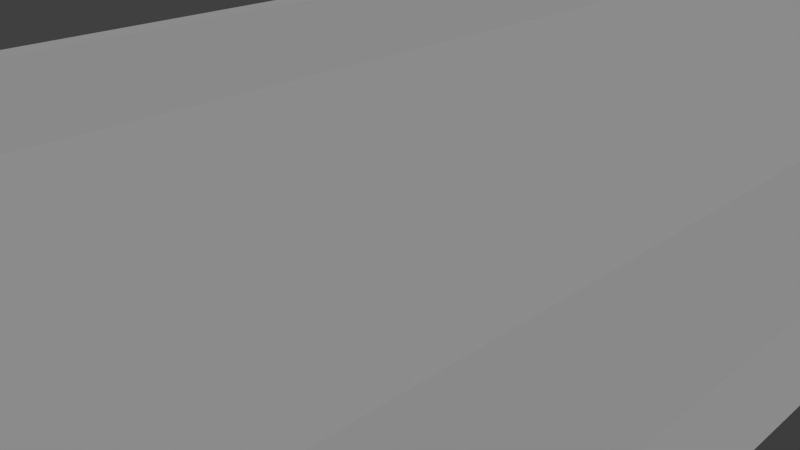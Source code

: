# Source: RunwayDock.blend  (saved by Blender 2.79.0; exported with 4.5.12 LTS)
import bpy
from mathutils import Matrix  # noqa: F401  (used for matrix-valued properties, if any)

bpy.ops.wm.read_factory_settings(use_empty=True)
scene = bpy.context.scene
scene.name = 'Scene'

# ---- collections
col_collection_1 = bpy.data.collections.new('Collection 1'); scene.collection.children.link(col_collection_1)
col_collection_2 = bpy.data.collections.new('Collection 2'); scene.collection.children.link(col_collection_2)
col_collection_2.hide_render = True
col_collection_2.hide_viewport = True

# ---- materials (node trees are filled in below, after node groups)
mat_singlerunway = bpy.data.materials.new('SingleRunway')
mat_singlerunway.alpha_threshold = 0.0
mat_singlerunway.use_transparent_shadow = False
mat_singlerunway.roughness = 0.5
mat_glowlightblue = bpy.data.materials.new('GlowLightBlue')
mat_glowlightblue.alpha_threshold = 0.0
mat_glowlightblue.use_transparent_shadow = False
mat_glowlightblue.diffuse_color = (0.1278, 0.5862, 0.8, 1.0)
mat_glowlightblue.roughness = 0.5

# ---- material node trees

# ---- world
world_world = bpy.data.worlds.new('World'); scene.world = world_world
world_world.color = (0.05088, 0.05088, 0.05088)
world_world.use_sun_shadow = False
world_world.sun_shadow_jitter_overblur = 0.0
world_world.cycles.sampling_method = 'MANUAL'

# ---- cameras
cam_camera = bpy.data.cameras.new('Camera')
cam_camera.clip_end = 100.0
cam_camera.lens = 35.0
cam_camera.sensor_width = 32.0
cam_camera.sensor_height = 18.0
cam_camera.ortho_scale = 7.314
cam_camera.dof.focus_distance = 0.0
cam_camera.dof.aperture_fstop = 128.0

# ---- lights
light_hemi = bpy.data.lights.new('Hemi', 'SUN')
light_hemi.transmission_factor = 0.0
light_hemi.angle = 0.1993
light_hemi.energy = 1.0
light_hemi.shadow_buffer_clip_start = 0.5
light_hemi.shadow_soft_size = 0.1
light_hemi.shadow_cascade_max_distance = 1000.0

# ---- meshes
me_cube = bpy.data.meshes.new('Cube')
me_cube.from_pydata([(-2.335, -19.3, -1.061), (-3.385, -19.3, 0.4547), (-2.335, 19.3, -1.061), (-3.385, 19.3, 0.4547), (2.335, -19.3, -1.061), (3.385, -19.3, 0.4547), (2.335, 19.3, -1.061), (3.385, 19.3, 0.4547), (-5.982, -19.3, 1.187), (-5.982, 19.3, 1.187), (5.982, 19.3, 1.187), (5.982, -19.3, 1.187), (-3.528, -19.3, 1.187), (-3.528, 19.3, 1.187), (3.528, 19.3, 1.187), (3.528, -19.3, 1.187), (-5.982, -19.3, 1.859), (-5.982, 19.3, 1.859), (5.982, 19.3, 1.859), (5.982, -19.3, 1.859), (-5.521, -19.3, 1.859), (-5.521, 19.3, 1.859), (5.521, 19.3, 1.859), (5.521, -19.3, 1.859), (0.0, -14.45, -2.085), (0.0, -14.45, -1.046), (1.595, -15.38, -2.085), (1.595, -15.38, -1.046), (1.595, -17.22, -2.085), (1.595, -17.22, -1.046), (-1.61e-07, -18.14, -2.085), (-1.61e-07, -18.14, -1.046), (-1.595, -17.22, -2.085), (-1.595, -17.22, -1.046), (-1.595, -15.38, -2.085), (-1.595, -15.38, -1.046), (-1.349e-08, -15.14, -2.773), (1.003, -15.72, -2.773), (1.003, -16.88, -2.773), (-1.147e-07, -17.45, -2.773), (-1.003, -16.88, -2.773), (-1.003, -15.72, -2.773), (0.0, 18.08, -2.085), (0.0, 18.08, -1.046), (1.595, 17.16, -2.085), (1.595, 17.16, -1.046), (1.595, 15.31, -2.085), (1.595, 15.31, -1.046), (-1.61e-07, 14.39, -2.085), (-1.61e-07, 14.39, -1.046), (-1.595, 15.31, -2.085), (-1.595, 15.31, -1.046), (-1.595, 17.16, -2.085), (-1.595, 17.16, -1.046), (-1.349e-08, 17.39, -2.773), (1.003, 16.81, -2.773), (1.003, 15.66, -2.773), (-1.147e-07, 15.08, -2.773), (-1.003, 15.66, -2.773), (-1.003, 16.81, -2.773), (-5.751, -19.0, 1.854), (-5.751, -19.0, 2.373), (-5.716, -19.06, 1.854), (-5.716, -19.06, 2.373), (-5.787, -19.06, 1.854), (-5.787, -19.06, 2.373), (-5.716, -19.06, 2.661), (-5.751, -19.0, 2.661), (-5.787, -19.06, 2.661), (-5.716, -19.06, 2.721), (-5.751, -19.0, 2.721), (-5.787, -19.06, 2.721), (5.754, -19.0, 1.854), (5.754, -19.0, 2.373), (5.79, -19.06, 1.854), (5.79, -19.06, 2.373), (5.719, -19.06, 1.854), (5.719, -19.06, 2.373), (5.79, -19.06, 2.661), (5.754, -19.0, 2.661), (5.719, -19.06, 2.661), (5.79, -19.06, 2.721), (5.754, -19.0, 2.721), (5.719, -19.06, 2.721), (-5.751, -6.816, 1.854), (-5.751, -6.816, 2.373), (-5.716, -6.878, 1.854), (-5.716, -6.878, 2.373), (-5.787, -6.878, 1.854), (-5.787, -6.878, 2.373), (-5.716, -6.878, 2.661), (-5.751, -6.816, 2.661), (-5.787, -6.878, 2.661), (-5.716, -6.878, 2.721), (-5.751, -6.816, 2.721), (-5.787, -6.878, 2.721), (5.754, -6.816, 1.854), (5.754, -6.816, 2.373), (5.79, -6.878, 1.854), (5.79, -6.878, 2.373), (5.719, -6.878, 1.854), (5.719, -6.878, 2.373), (5.79, -6.878, 2.661), (5.754, -6.816, 2.661), (5.719, -6.878, 2.661), (5.79, -6.878, 2.721), (5.754, -6.816, 2.721), (5.719, -6.878, 2.721), (-5.751, 6.356, 1.854), (-5.751, 6.356, 2.373), (-5.716, 6.295, 1.854), (-5.716, 6.295, 2.373), (-5.787, 6.295, 1.854), (-5.787, 6.295, 2.373), (-5.716, 6.295, 2.661), (-5.751, 6.356, 2.661), (-5.787, 6.295, 2.661), (-5.716, 6.295, 2.721), (-5.751, 6.356, 2.721), (-5.787, 6.295, 2.721), (5.754, 6.356, 1.854), (5.754, 6.356, 2.373), (5.79, 6.295, 1.854), (5.79, 6.295, 2.373), (5.719, 6.295, 1.854), (5.719, 6.295, 2.373), (5.79, 6.295, 2.661), (5.754, 6.356, 2.661), (5.719, 6.295, 2.661), (5.79, 6.295, 2.721), (5.754, 6.356, 2.721), (5.719, 6.295, 2.721), (-5.751, 19.09, 1.854), (-5.751, 19.09, 2.373), (-5.716, 19.03, 1.854), (-5.716, 19.03, 2.373), (-5.787, 19.03, 1.854), (-5.787, 19.03, 2.373), (-5.716, 19.03, 2.661), (-5.751, 19.09, 2.661), (-5.787, 19.03, 2.661), (-5.716, 19.03, 2.721), (-5.751, 19.09, 2.721), (-5.787, 19.03, 2.721), (5.754, 19.09, 1.854), (5.754, 19.09, 2.373), (5.79, 19.03, 1.854), (5.79, 19.03, 2.373), (5.719, 19.03, 1.854), (5.719, 19.03, 2.373), (5.79, 19.03, 2.661), (5.754, 19.09, 2.661), (5.719, 19.03, 2.661), (5.79, 19.03, 2.721), (5.754, 19.09, 2.721), (5.719, 19.03, 2.721)], [], [(0, 1, 3, 2), (2, 3, 7, 6), (6, 7, 5, 4), (4, 5, 1, 0), (2, 6, 4, 0), (1, 5, 11, 8), (19, 18, 22, 23), (5, 7, 10, 11), (7, 3, 9, 10), (3, 1, 8, 9), (14, 13, 12, 15), (15, 11, 19, 23), (17, 16, 20, 21), (10, 14, 22, 18), (12, 13, 21, 20), (9, 8, 16, 17), (8, 12, 20, 16), (13, 9, 17, 21), (11, 10, 18, 19), (14, 15, 23, 22), (24, 25, 27, 26), (26, 27, 29, 28), (28, 29, 31, 30), (30, 31, 33, 32), (27, 25, 35, 33, 31, 29), (32, 33, 35, 34), (34, 35, 25, 24), (28, 30, 39, 38), (36, 37, 38, 39, 40, 41), (34, 24, 36, 41), (26, 28, 38, 37), (24, 26, 37, 36), (32, 34, 41, 40), (30, 32, 40, 39), (42, 43, 45, 44), (44, 45, 47, 46), (46, 47, 49, 48), (48, 49, 51, 50), (45, 43, 53, 51, 49, 47), (50, 51, 53, 52), (52, 53, 43, 42), (46, 48, 57, 56), (54, 55, 56, 57, 58, 59), (52, 42, 54, 59), (44, 46, 56, 55), (42, 44, 55, 54), (50, 52, 59, 58), (48, 50, 58, 57), (60, 61, 63, 62), (62, 63, 65, 64), (61, 65, 68, 67), (64, 65, 61, 60), (60, 62, 64), (66, 67, 70, 69), (63, 61, 67, 66), (65, 63, 66, 68), (69, 70, 71), (67, 68, 71, 70), (68, 66, 69, 71), (72, 73, 75, 74), (74, 75, 77, 76), (73, 77, 80, 79), (76, 77, 73, 72), (72, 74, 76), (78, 79, 82, 81), (75, 73, 79, 78), (77, 75, 78, 80), (81, 82, 83), (79, 80, 83, 82), (80, 78, 81, 83), (84, 85, 87, 86), (86, 87, 89, 88), (85, 89, 92, 91), (88, 89, 85, 84), (84, 86, 88), (90, 91, 94, 93), (87, 85, 91, 90), (89, 87, 90, 92), (93, 94, 95), (91, 92, 95, 94), (92, 90, 93, 95), (96, 97, 99, 98), (98, 99, 101, 100), (97, 101, 104, 103), (100, 101, 97, 96), (96, 98, 100), (102, 103, 106, 105), (99, 97, 103, 102), (101, 99, 102, 104), (105, 106, 107), (103, 104, 107, 106), (104, 102, 105, 107), (108, 109, 111, 110), (110, 111, 113, 112), (109, 113, 116, 115), (112, 113, 109, 108), (108, 110, 112), (114, 115, 118, 117), (111, 109, 115, 114), (113, 111, 114, 116), (117, 118, 119), (115, 116, 119, 118), (116, 114, 117, 119), (120, 121, 123, 122), (122, 123, 125, 124), (121, 125, 128, 127), (124, 125, 121, 120), (120, 122, 124), (126, 127, 130, 129), (123, 121, 127, 126), (125, 123, 126, 128), (129, 130, 131), (127, 128, 131, 130), (128, 126, 129, 131), (132, 133, 135, 134), (134, 135, 137, 136), (133, 137, 140, 139), (136, 137, 133, 132), (132, 134, 136), (138, 139, 142, 141), (135, 133, 139, 138), (137, 135, 138, 140), (141, 142, 143), (139, 140, 143, 142), (140, 138, 141, 143), (144, 145, 147, 146), (146, 147, 149, 148), (145, 149, 152, 151), (148, 149, 145, 144), (144, 146, 148), (150, 151, 154, 153), (147, 145, 151, 150), (149, 147, 150, 152), (153, 154, 155), (151, 152, 155, 154), (152, 150, 153, 155)])
me_cube.polygons.foreach_set('use_smooth', [0, 0, 0, 0, 0, 0, 0, 0, 0, 0, 0, 0, 0, 0, 0, 0, 0, 0, 0, 0, 1, 1, 1, 1, 1, 1, 1, 1, 1, 1, 1, 1, 1, 1, 1, 1, 1, 1, 1, 1, 1, 1, 1, 1, 1, 1, 1, 1, 1, 1, 1, 1, 1, 1, 1, 1, 1, 1, 1, 1, 1, 1, 1, 1, 1, 1, 1, 1, 1, 1, 1, 1, 1, 1, 1, 1, 1, 1, 1, 1, 1, 1, 1, 1, 1, 1, 1, 1, 1, 1, 1, 1, 1, 1, 1, 1, 1, 1, 1, 1, 1, 1, 1, 1, 1, 1, 1, 1, 1, 1, 1, 1, 1, 1, 1, 1, 1, 1, 1, 1, 1, 1, 1, 1, 1, 1, 1, 1, 1, 1, 1, 1, 1, 1, 1, 1])
me_cube.polygons.foreach_set('material_index', [0, 0, 0, 0, 0, 0, 0, 0, 0, 0, 0, 0, 0, 0, 0, 0, 0, 0, 0, 0, 0, 0, 0, 0, 0, 0, 0, 0, 0, 0, 0, 0, 0, 0, 0, 0, 0, 0, 0, 0, 0, 0, 0, 0, 0, 0, 0, 0, 0, 0, 1, 0, 0, 0, 1, 1, 0, 0, 0, 0, 0, 1, 0, 0, 0, 1, 1, 0, 0, 0, 0, 0, 1, 0, 0, 0, 1, 1, 0, 0, 0, 0, 0, 1, 0, 0, 0, 1, 1, 0, 0, 0, 0, 0, 1, 0, 0, 0, 1, 1, 0, 0, 0, 0, 0, 1, 0, 0, 0, 1, 1, 0, 0, 0, 0, 0, 1, 0, 0, 0, 1, 1, 0, 0, 0, 0, 0, 1, 0, 0, 0, 1, 1, 0, 0, 0])
_uv = me_cube.uv_layers.new(name='UVMap')
_uv.uv.foreach_set('vector', [0.7857, 1.0, 0.7378, 1.0, 0.7378, 0.0, 0.7857, 0.0, 0.7857, 0.09448, 0.8336, 0.06729, 0.8336, 0.2427, 0.7857, 0.2155, 0.7378, 1.0, 0.6899, 1.0, 0.6899, 0.0, 0.7378, 0.0, 0.8567, 0.5255, 0.8089, 0.5527, 0.8089, 0.3773, 0.8567, 0.4045, 0.3781, 0.0, 0.5258, 0.0, 0.5258, 1.0, 0.3781, 1.0, 0.8089, 0.3773, 0.8089, 0.5527, 0.7857, 0.62, 0.7857, 0.31, 0.3781, 0.0, 0.3781, 1.0, 0.3636, 1.0, 0.3636, 0.0, 0.5258, 1.0, 0.5258, 0.0, 0.6078, 0.0, 0.6078, 1.0, 0.8336, 0.2427, 0.8336, 0.06729, 0.8567, 0.0, 0.8567, 0.31, 0.6899, 0.0, 0.6899, 1.0, 0.6078, 1.0, 0.6078, 0.0, 0.3006, 1.0, 0.07757, 1.0, 0.07757, 0.0, 0.3006, 0.0, 0.9204, 0.4007, 0.9204, 0.4643, 0.8992, 0.4643, 0.8992, 0.4524, 0.0, 1.0, 6.029e-08, 0.0, 0.01455, 0.0, 0.01455, 1.0, 0.8992, 0.4007, 0.8992, 0.3371, 0.9204, 0.3888, 0.9204, 0.4007, 0.07757, 0.0, 0.07757, 1.0, 0.01455, 1.0, 0.01455, 0.0, 0.8992, 0.0, 0.8992, 1.0, 0.878, 1.0, 0.878, 0.0, 0.8992, 0.3371, 0.8992, 0.2735, 0.9204, 0.3252, 0.9204, 0.3371, 0.9204, 0.4643, 0.9204, 0.5279, 0.8992, 0.5279, 0.8992, 0.516, 0.878, 0.0, 0.878, 1.0, 0.8567, 1.0, 0.8567, 0.0, 0.3006, 1.0, 0.3006, 0.0, 0.3636, 0.0, 0.3636, 1.0, 0.8185, 0.6613, 0.7857, 0.6613, 0.7857, 0.62, 0.8185, 0.62, 0.9209, 0.2258, 0.9538, 0.2258, 0.9538, 0.2735, 0.9209, 0.2735, 0.932, 0.1781, 0.8992, 0.1781, 0.8992, 0.1368, 0.932, 0.1368, 0.932, 0.1368, 0.8992, 0.1368, 0.8992, 0.09543, 0.932, 0.09543, 0.8992, 0.02386, 0.9496, 0.0, 1.0, 0.02386, 1.0, 0.07157, 0.9496, 0.09543, 0.8992, 0.07157, 0.932, 0.2258, 0.8992, 0.2258, 0.8992, 0.1781, 0.932, 0.1781, 0.8185, 0.7026, 0.7857, 0.7026, 0.7857, 0.6613, 0.8185, 0.6613, 0.932, 0.1781, 0.932, 0.1368, 0.9538, 0.1368, 0.9538, 0.1627, 0.8174, 0.7627, 0.7857, 0.7477, 0.7857, 0.7176, 0.8174, 0.7026, 0.8491, 0.7176, 0.8491, 0.7477, 0.8185, 0.7026, 0.8185, 0.6613, 0.8403, 0.6613, 0.8403, 0.6873, 0.9209, 0.2258, 0.9209, 0.2735, 0.8992, 0.2647, 0.8992, 0.2346, 0.8185, 0.6613, 0.8185, 0.62, 0.8403, 0.6353, 0.8403, 0.6613, 0.932, 0.2258, 0.932, 0.1781, 0.9538, 0.1869, 0.9538, 0.2169, 0.932, 0.1368, 0.932, 0.09543, 0.9538, 0.1108, 0.9538, 0.1368, 0.8185, 0.6613, 0.7857, 0.6613, 0.7857, 0.62, 0.8185, 0.62, 0.9209, 0.2258, 0.9538, 0.2258, 0.9538, 0.2735, 0.9209, 0.2735, 0.932, 0.1781, 0.8992, 0.1781, 0.8992, 0.1368, 0.932, 0.1368, 0.932, 0.1368, 0.8992, 0.1368, 0.8992, 0.09543, 0.932, 0.09543, 0.8992, 0.02386, 0.9496, 0.0, 1.0, 0.02386, 1.0, 0.07157, 0.9496, 0.09543, 0.8992, 0.07157, 0.932, 0.2258, 0.8992, 0.2258, 0.8992, 0.1781, 0.932, 0.1781, 0.8185, 0.7026, 0.7857, 0.7026, 0.7857, 0.6613, 0.8185, 0.6613, 0.932, 0.1781, 0.932, 0.1368, 0.9538, 0.1368, 0.9538, 0.1627, 0.8174, 0.7627, 0.7857, 0.7477, 0.7857, 0.7176, 0.8174, 0.7026, 0.8491, 0.7176, 0.8491, 0.7477, 0.8185, 0.7026, 0.8185, 0.6613, 0.8403, 0.6613, 0.8403, 0.6873, 0.9209, 0.2258, 0.9209, 0.2735, 0.8992, 0.2647, 0.8992, 0.2346, 0.8185, 0.6613, 0.8185, 0.62, 0.8403, 0.6353, 0.8403, 0.6613, 0.932, 0.2258, 0.932, 0.1781, 0.9538, 0.1869, 0.9538, 0.2169, 0.932, 0.1368, 0.932, 0.09543, 0.9538, 0.1108, 0.9538, 0.1368, 0.0, 0.0, 0.0, 0.0, 0.0, 0.0, 0.0, 0.0, 0.0, 0.0, 0.0, 0.0, 0.0, 0.0, 0.0, 0.0, 0.0, 0.0, 0.0, 0.0, 0.0, 0.0, 0.0, 0.0, 0.0, 0.0, 0.0, 0.0, 0.0, 0.0, 0.0, 0.0, 0.0, 0.0, 0.0, 0.0, 0.0, 0.0, 0.0, 0.0, 0.0, 0.0, 0.0, 0.0, 0.0, 0.0, 0.0, 0.0, 0.0, 0.0, 0.0, 0.0, 0.0, 0.0, 0.0, 0.0, 0.0, 0.0, 0.0, 0.0, 0.0, 0.0, 0.0, 0.0, 0.0, 0.0, 0.0, 0.0, 0.0, 0.0, 0.0, 0.0, 0.0, 0.0, 0.0, 0.0, 0.0, 0.0, 0.0, 0.0, 0.0, 0.0, 0.0, 0.0, 0.0, 0.0, 0.0, 0.0, 0.0, 0.0, 0.0, 0.0, 0.0, 0.0, 0.0, 0.0, 0.0, 0.0, 0.0, 0.0, 0.0, 0.0, 0.0, 0.0, 0.0, 0.0, 0.0, 0.0, 0.0, 0.0, 0.0, 0.0, 0.0, 0.0, 0.0, 0.0, 0.0, 0.0, 0.0, 0.0, 0.0, 0.0, 0.0, 0.0, 0.0, 0.0, 0.0, 0.0, 0.0, 0.0, 0.0, 0.0, 0.0, 0.0, 0.0, 0.0, 0.0, 0.0, 0.0, 0.0, 0.0, 0.0, 0.0, 0.0, 0.0, 0.0, 0.0, 0.0, 0.0, 0.0, 0.0, 0.0, 0.0, 0.0, 0.0, 0.0, 0.0, 0.0, 0.0, 0.0, 0.0, 0.0, 0.0, 0.0, 0.0, 0.0, 0.0, 0.0, 0.0, 0.0, 0.0, 0.0, 0.0, 0.0, 0.0, 0.0, 0.0, 0.0, 0.0, 0.0, 0.0, 0.0, 0.0, 0.0, 0.0, 0.0, 0.0, 0.0, 0.0, 0.0, 0.0, 0.0, 0.0, 0.0, 0.0, 0.0, 0.0, 0.0, 0.0, 0.0, 0.0, 0.0, 0.0, 0.0, 0.0, 0.0, 0.0, 0.0, 0.0, 0.0, 0.0, 0.0, 0.0, 0.0, 0.0, 0.0, 0.0, 0.0, 0.0, 0.0, 0.0, 0.0, 0.0, 0.0, 0.0, 0.0, 0.0, 0.0, 0.0, 0.0, 0.0, 0.0, 0.0, 0.0, 0.0, 0.0, 0.0, 0.0, 0.0, 0.0, 0.0, 0.0, 0.0, 0.0, 0.0, 0.0, 0.0, 0.0, 0.0, 0.0, 0.0, 0.0, 0.0, 0.0, 0.0, 0.0, 0.0, 0.0, 0.0, 0.0, 0.0, 0.0, 0.0, 0.0, 0.0, 0.0, 0.0, 0.0, 0.0, 0.0, 0.0, 0.0, 0.0, 0.0, 0.0, 0.0, 0.0, 0.0, 0.0, 0.0, 0.0, 0.0, 0.0, 0.0, 0.0, 0.0, 0.0, 0.0, 0.0, 0.0, 0.0, 0.0, 0.0, 0.0, 0.0, 0.0, 0.0, 0.0, 0.0, 0.0, 0.0, 0.0, 0.0, 0.0, 0.0, 0.0, 0.0, 0.0, 0.0, 0.0, 0.0, 0.0, 0.0, 0.0, 0.0, 0.0, 0.0, 0.0, 0.0, 0.0, 0.0, 0.0, 0.0, 0.0, 0.0, 0.0, 0.0, 0.0, 0.0, 0.0, 0.0, 0.0, 0.0, 0.0, 0.0, 0.0, 0.0, 0.0, 0.0, 0.0, 0.0, 0.0, 0.0, 0.0, 0.0, 0.0, 0.0, 0.0, 0.0, 0.0, 0.0, 0.0, 0.0, 0.0, 0.0, 0.0, 0.0, 0.0, 0.0, 0.0, 0.0, 0.0, 0.0, 0.0, 0.0, 0.0, 0.0, 0.0, 0.0, 0.0, 0.0, 0.0, 0.0, 0.0, 0.0, 0.0, 0.0, 0.0, 0.0, 0.0, 0.0, 0.0, 0.0, 0.0, 0.0, 0.0, 0.0, 0.0, 0.0, 0.0, 0.0, 0.0, 0.0, 0.0, 0.0, 0.0, 0.0, 0.0, 0.0, 0.0, 0.0, 0.0, 0.0, 0.0, 0.0, 0.0, 0.0, 0.0, 0.0, 0.0, 0.0, 0.0, 0.0, 0.0, 0.0, 0.0, 0.0, 0.0, 0.0, 0.0, 0.0, 0.0, 0.0, 0.0, 0.0, 0.0, 0.0, 0.0, 0.0, 0.0, 0.0, 0.0, 0.0, 0.0, 0.0, 0.0, 0.0, 0.0, 0.0, 0.0, 0.0, 0.0, 0.0, 0.0, 0.0, 0.0, 0.0, 0.0, 0.0, 0.0, 0.0, 0.0, 0.0, 0.0, 0.0, 0.0, 0.0, 0.0, 0.0, 0.0, 0.0, 0.0, 0.0, 0.0, 0.0, 0.0, 0.0, 0.0, 0.0, 0.0, 0.0, 0.0, 0.0, 0.0, 0.0, 0.0, 0.0, 0.0, 0.0, 0.0, 0.0, 0.0, 0.0, 0.0, 0.0, 0.0, 0.0, 0.0, 0.0, 0.0, 0.0, 0.0, 0.0, 0.0, 0.0, 0.0, 0.0, 0.0, 0.0, 0.0, 0.0, 0.0, 0.0, 0.0, 0.0, 0.0, 0.0, 0.0, 0.0, 0.0, 0.0, 0.0, 0.0, 0.0, 0.0, 0.0, 0.0, 0.0, 0.0, 0.0, 0.0, 0.0, 0.0, 0.0, 0.0, 0.0, 0.0, 0.0, 0.0, 0.0, 0.0, 0.0, 0.0, 0.0, 0.0, 0.0, 0.0, 0.0, 0.0, 0.0, 0.0, 0.0, 0.0, 0.0, 0.0, 0.0, 0.0, 0.0, 0.0, 0.0, 0.0, 0.0, 0.0, 0.0, 0.0, 0.0, 0.0, 0.0, 0.0, 0.0, 0.0, 0.0, 0.0, 0.0, 0.0, 0.0, 0.0, 0.0, 0.0, 0.0, 0.0, 0.0, 0.0, 0.0, 0.0, 0.0, 0.0, 0.0, 0.0, 0.0, 0.0, 0.0, 0.0, 0.0, 0.0, 0.0, 0.0, 0.0, 0.0, 0.0, 0.0, 0.0, 0.0, 0.0, 0.0, 0.0, 0.0, 0.0, 0.0, 0.0, 0.0, 0.0, 0.0, 0.0, 0.0, 0.0, 0.0, 0.0, 0.0, 0.0, 0.0, 0.0, 0.0, 0.0, 0.0, 0.0, 0.0, 0.0, 0.0, 0.0, 0.0, 0.0, 0.0, 0.0, 0.0, 0.0, 0.0, 0.0, 0.0, 0.0, 0.0, 0.0, 0.0, 0.0, 0.0, 0.0, 0.0, 0.0, 0.0, 0.0, 0.0, 0.0, 0.0, 0.0, 0.0, 0.0, 0.0, 0.0, 0.0, 0.0, 0.0, 0.0, 0.0, 0.0, 0.0, 0.0, 0.0, 0.0, 0.0, 0.0, 0.0, 0.0, 0.0, 0.0, 0.0, 0.0, 0.0, 0.0, 0.0, 0.0, 0.0, 0.0])
me_cube.materials.append(mat_singlerunway)
me_cube.materials.append(mat_glowlightblue)
me_cube.use_remesh_preserve_volume = False
me_cube.use_remesh_preserve_attributes = False
me_cube.use_mirror_vertex_groups = False
me_cube.update()
me_cube_001 = bpy.data.meshes.new('Cube.001')
me_cube_001.from_pydata([(-2.524, -19.3, -0.5172), (-2.624, 19.3, -0.5052), (2.624, -19.3, -0.5052), (2.524, 19.3, -0.5172), (5.908, -19.3, 1.2), (-5.867, -19.3, 1.189), (-3.528, 19.3, 1.187), (5.867, 19.3, 1.189), (3.528, -19.3, 1.187), (-5.93, -19.3, 1.91), (-5.908, 19.3, 1.2), (5.93, 19.3, 1.91), (-0.08353, -14.27, -0.431), (1.668, -15.27, -0.7398), (1.761, -17.23, -0.5676), (-3.268e-07, -18.31, -0.6234), (-1.885, -16.04, -0.2282), (0.7816, -16.3, -3.031), (-1.421, -17.17, -2.405), (-1.421, -15.55, -2.521), (-0.04671, 17.9, -2.405), (1.16, 17.74, -0.1475), (1.794, 15.3, -0.3504), (0.05266, 14.28, -0.6591), (-1.691, 15.18, -0.4869), (-1.748, 17.24, -0.5427), (1.357, 17.09, -2.521), (-0.3908, 15.56, -3.031), (-5.754, -19.03, 1.854), (-5.76, -19.04, 2.721), (-5.716, -19.06, 2.721), (5.752, -19.03, 1.854), (5.746, -19.04, 2.721), (5.79, -19.06, 2.721), (-5.751, 19.05, 1.854), (-5.753, 19.04, 2.721), (-5.751, 19.09, 2.721), (5.754, 19.05, 1.854), (5.753, 19.04, 2.721), (5.754, 19.09, 2.721)], [], [(16, 19, 18), (16, 12, 19), (15, 17, 14), (14, 17, 13), (13, 17, 12), (15, 18, 17), (21, 26, 20), (21, 22, 26), (23, 27, 22), (25, 20, 27), (25, 27, 24), (24, 27, 23), (30, 29, 28), (33, 32, 31), (5, 0, 2, 4), (4, 2, 3, 7), (7, 3, 1, 10), (10, 1, 0, 5), (8, 7, 6, 5), (9, 5, 6, 10), (11, 7, 8, 4), (5, 9, 10), (7, 11, 4), (15, 16, 18), (15, 14, 13, 12, 16), (17, 18, 19), (12, 17, 19), (25, 24, 23, 22, 21), (25, 21, 20), (27, 20, 26), (0, 1, 3, 2), (22, 27, 26), (28, 29, 30), (31, 32, 33), (36, 35, 34), (35, 36, 34), (39, 38, 37), (38, 39, 37)])
me_cube_001.polygons.foreach_set('use_smooth', [1, 1, 1, 1, 1, 1, 1, 1, 1, 1, 1, 1, 1, 1, 0, 0, 0, 0, 0, 0, 0, 0, 0, 1, 1, 1, 1, 1, 1, 1, 0, 1, 1, 1, 1, 1, 1, 1])
me_cube_001.polygons.foreach_set('material_index', [0, 0, 0, 0, 0, 0, 0, 0, 0, 0, 0, 0, 1, 1, 0, 0, 0, 0, 0, 0, 0, 0, 0, 0, 0, 0, 0, 0, 0, 0, 0, 0, 1, 1, 0, 1, 0, 1])
_uv = me_cube_001.uv_layers.new(name='UVMap')
_uv.uv.foreach_set('vector', [0.8992, 0.1954, 0.9427, 0.1824, 0.9398, 0.2226, 0.7857, 0.7026, 0.7921, 0.6613, 0.8292, 0.6951, 0.9117, 0.1368, 0.9538, 0.1498, 0.9099, 0.1781, 0.943, 0.2735, 0.8992, 0.2489, 0.9376, 0.2258, 0.8019, 0.62, 0.8403, 0.645, 0.7921, 0.6613, 0.9117, 0.1368, 0.9398, 0.101, 0.9538, 0.1498, 0.7857, 0.635, 0.8292, 0.6275, 0.8264, 0.6613, 0.9538, 0.2258, 0.9473, 0.2735, 0.9102, 0.2302, 0.9154, 0.1368, 0.9538, 0.1295, 0.9056, 0.1781, 0.7982, 0.7026, 0.8264, 0.6613, 0.8403, 0.6873, 0.9117, 0.1781, 0.9538, 0.2019, 0.9099, 0.2258, 0.9099, 0.09543, 0.9538, 0.1295, 0.9154, 0.1368, 0.0, 0.0, 0.0, 0.0, 0.0, 0.0, 0.0, 0.0, 0.0, 0.0, 0.0, 0.0, 0.7857, 0.31, 0.8424, 0.3963, 0.8406, 0.5347, 0.7857, 0.62, 0.6078, 1.0, 0.5258, 1.0, 0.5258, 0.0, 0.6078, 0.0, 0.8567, 0.31, 0.8001, 0.2237, 0.8018, 0.08532, 0.8567, 0.0, 0.6078, 0.0, 0.6899, 0.0, 0.6899, 1.0, 0.6078, 1.0, 0.3006, 0.0, 0.3006, 1.0, 0.07757, 1.0, 0.07757, 0.0, 0.001645, 0.0, 0.07757, 0.0, 0.07757, 1.0, 0.0005488, 1.0, 0.3765, 1.0, 0.3006, 1.0, 0.3006, 0.0, 0.3776, 0.0, 0.8992, 1.0, 0.878, 1.0, 0.8987, 0.0, 0.878, 1.0, 0.8567, 1.0, 0.8775, 0.0, 0.9117, 0.1368, 0.8992, 0.09543, 0.9398, 0.101, 0.9496, 0.09543, 0.8992, 0.07157, 0.8992, 0.02386, 0.9496, 0.0, 1.0, 0.04121, 0.7994, 0.7327, 0.8491, 0.7176, 0.8491, 0.7477, 0.7921, 0.6613, 0.8403, 0.645, 0.8292, 0.6951, 1.0, 0.02386, 1.0, 0.07157, 0.9496, 0.09543, 0.8992, 0.07157, 0.9175, 0.01518, 0.7982, 0.7026, 0.7857, 0.635, 0.8264, 0.6613, 0.8263, 0.7198, 0.8174, 0.7627, 0.7857, 0.7477, 0.3781, 1.0, 0.3781, 0.0, 0.5258, 0.0, 0.5258, 1.0, 0.9473, 0.2735, 0.8992, 0.2647, 0.9102, 0.2302, 0.0, 0.0, 0.0, 0.0, 0.0, 0.0, 0.0, 0.0, 0.0, 0.0, 0.0, 0.0, 0.0, 0.0, 0.0, 0.0, 0.0, 0.0, 0.0, 0.0, 0.0, 0.0, 0.0, 0.0, 0.0, 0.0, 0.0, 0.0, 0.0, 0.0, 0.0, 0.0, 0.0, 0.0, 0.0, 0.0])
me_cube_001.materials.append(mat_singlerunway)
me_cube_001.materials.append(mat_glowlightblue)
me_cube_001.use_remesh_preserve_volume = False
me_cube_001.use_remesh_preserve_attributes = False
me_cube_001.use_mirror_vertex_groups = False
me_cube_001.update()

# ---- objects
ob_runwaydock_lod0 = bpy.data.objects.new('RunwayDock_LOD0', me_cube)
ob_hemi = bpy.data.objects.new('Hemi', light_hemi)
ob_camera = bpy.data.objects.new('Camera', cam_camera)
ob_runwaydock_lod1 = bpy.data.objects.new('RunwayDock_LOD1', me_cube_001)

# ---- transforms, parenting, visibility, modifiers, constraints
ob_runwaydock_lod0.location = (0.0, 0.0, 0.0)
ob_runwaydock_lod0.lineart.crease_threshold = 0.0
_m = ob_runwaydock_lod0.modifiers.new('Decimate', 'DECIMATE')
ob_hemi.location = (0.0, 22.06, 6.771)
ob_hemi.rotation_euler = (-0.5673, -0.0, 0.0)
ob_hemi.lineart.crease_threshold = 0.0
ob_camera.location = (7.481, -6.508, 5.344)
ob_camera.rotation_euler = (1.109, 0.0, 0.8149)
ob_camera.lock_rotations_4d = False
ob_camera.empty_display_type = 'ARROWS'
ob_camera.color = (0.0, 0.0, 0.0, 0.0)
ob_camera.display_type = 'WIRE'
ob_camera.lineart.crease_threshold = 0.0
ob_runwaydock_lod1.location = (0.0, 0.0, 0.0)
ob_runwaydock_lod1.lineart.crease_threshold = 0.0

# ---- collection membership
col_collection_1.objects.link(ob_runwaydock_lod0)
col_collection_1.objects.link(ob_hemi)
col_collection_1.objects.link(ob_camera)
col_collection_2.objects.link(ob_runwaydock_lod1)

# ---- scene / render settings (as saved in the file)
scene.camera = ob_camera
scene.frame_start = 1; scene.frame_end = 250; scene.frame_set(1)
scene.render.engine = 'BLENDER_EEVEE_NEXT'
scene.render.resolution_percentage = 50
scene.render.dither_intensity = 0.0
scene.cycles.use_denoising = False
scene.cycles.samples = 128
scene.cycles.sampling_pattern = 'TABULATED_SOBOL'
scene.cycles.use_adaptive_sampling = False
scene.cycles.use_light_tree = False
scene.cycles.blur_glossy = 0.0
scene.cycles.sample_clamp_indirect = 0.0
scene.view_settings.view_transform = 'Standard'
bpy.context.view_layer.update()
